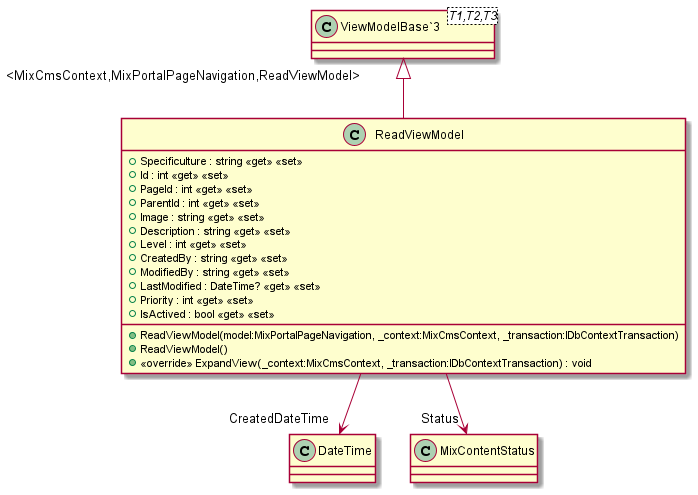

The diagram above was rendered by PlantUML. Its source (embedded in the PNG):
@startuml
class ReadViewModel {
    + ReadViewModel(model:MixPortalPageNavigation, _context:MixCmsContext, _transaction:IDbContextTransaction)
    + ReadViewModel()
    + Specificulture : string <<get>> <<set>>
    + Id : int <<get>> <<set>>
    + PageId : int <<get>> <<set>>
    + ParentId : int <<get>> <<set>>
    + Image : string <<get>> <<set>>
    + Description : string <<get>> <<set>>
    + Level : int <<get>> <<set>>
    + CreatedBy : string <<get>> <<set>>
    + ModifiedBy : string <<get>> <<set>>
    + LastModified : DateTime? <<get>> <<set>>
    + Priority : int <<get>> <<set>>
    + IsActived : bool <<get>> <<set>>
    + <<override>> ExpandView(_context:MixCmsContext, _transaction:IDbContextTransaction) : void
}
class "ViewModelBase`3"<T1,T2,T3> {
}
"ViewModelBase`3" "<MixCmsContext,MixPortalPageNavigation,ReadViewModel>" <|-- ReadViewModel
ReadViewModel --> "CreatedDateTime" DateTime
ReadViewModel --> "Status" MixContentStatus
@enduml